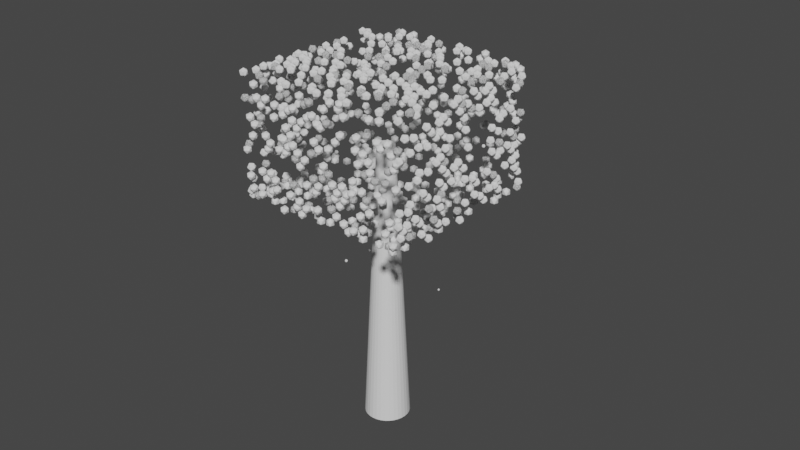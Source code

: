 # Source: fruit_tree_2.blend  (saved by Blender 3.2.14; exported with 4.5.12 LTS)
import bpy
from mathutils import Matrix  # noqa: F401  (used for matrix-valued properties, if any)

bpy.ops.wm.read_factory_settings(use_empty=True)
scene = bpy.context.scene
scene.name = 'Scene'

# ---- collections
col_collection = bpy.data.collections.new('Collection'); scene.collection.children.link(col_collection)

# ---- world
world_world = bpy.data.worlds.new('World'); scene.world = world_world
world_world.use_nodes = True; world_world.node_tree.nodes.clear()
_N = world_world.node_tree.nodes; _L = world_world.node_tree.links
n0 = _N.new('ShaderNodeOutputWorld'); n0.name = 'World Output'; n0.location = (300, 300)
n1 = _N.new('ShaderNodeBackground'); n1.name = 'Background'; n1.location = (10, 300)
n1.inputs[0].default_value = (0.05088, 0.05088, 0.05088, 1.0)
_L.new(n1.outputs[0], n0.inputs[0])
n0.is_active_output = True
world_world.color = (0.05088, 0.05088, 0.05088)
world_world.use_sun_shadow = False
world_world.sun_shadow_jitter_overblur = 0.0

# ---- meshes
me_icosphere = bpy.data.meshes.new('Icosphere')
me_icosphere.from_pydata([(0.0, 0.0, -0.7283), (0.527, -0.3829, -0.3257), (-0.2013, -0.6195, -0.3257), (-0.6514, 0.0, -0.3257), (-0.2013, 0.6195, -0.3257), (0.527, 0.3829, -0.3257), (0.2013, -0.6195, 0.3257), (-0.527, -0.3829, 0.3257), (-0.527, 0.3829, 0.3257), (0.2013, 0.6195, 0.3257), (0.6514, 0.0, 0.3257), (0.0, 0.0, 0.7283)], [], [(0, 1, 2), (1, 0, 5), (0, 2, 3), (0, 3, 4), (0, 4, 5), (1, 5, 10), (2, 1, 6), (3, 2, 7), (4, 3, 8), (5, 4, 9), (1, 10, 6), (2, 6, 7), (3, 7, 8), (4, 8, 9), (5, 9, 10), (6, 10, 11), (7, 6, 11), (8, 7, 11), (9, 8, 11), (10, 9, 11)])
_uv = me_icosphere.uv_layers.new(name='UVMap')
_uv.uv.foreach_set('vector', [0.1818, 0.0, 0.2727, 0.1575, 0.09091, 0.1575, 0.2727, 0.1575, 0.3636, 0.0, 0.4545, 0.1575, 0.9091, 0.0, 1.0, 0.1575, 0.8182, 0.1575, 0.7273, 0.0, 0.8182, 0.1575, 0.6364, 0.1575, 0.5455, 0.0, 0.6364, 0.1575, 0.4545, 0.1575, 0.2727, 0.1575, 0.4545, 0.1575, 0.3636, 0.3149, 0.09091, 0.1575, 0.2727, 0.1575, 0.1818, 0.3149, 0.8182, 0.1575, 1.0, 0.1575, 0.9091, 0.3149, 0.6364, 0.1575, 0.8182, 0.1575, 0.7273, 0.3149, 0.4545, 0.1575, 0.6364, 0.1575, 0.5455, 0.3149, 0.2727, 0.1575, 0.3636, 0.3149, 0.1818, 0.3149, 0.09091, 0.1575, 0.1818, 0.3149, 0.0, 0.3149, 0.8182, 0.1575, 0.9091, 0.3149, 0.7273, 0.3149, 0.6364, 0.1575, 0.7273, 0.3149, 0.5455, 0.3149, 0.4545, 0.1575, 0.5455, 0.3149, 0.3636, 0.3149, 0.1818, 0.3149, 0.3636, 0.3149, 0.2727, 0.4724, 0.0, 0.3149, 0.1818, 0.3149, 0.09091, 0.4724, 0.7273, 0.3149, 0.9091, 0.3149, 0.8182, 0.4724, 0.5455, 0.3149, 0.7273, 0.3149, 0.6364, 0.4724, 0.3636, 0.3149, 0.5455, 0.3149, 0.4545, 0.4724])
me_icosphere.update()
me_cube_001 = bpy.data.meshes.new('Cube.001')
me_cube_001.from_pydata([(-0.7283, -0.7283, -0.4966), (-0.7283, -0.7283, 0.4966), (-0.7283, 0.7283, -0.4966), (-0.7283, 0.7283, 0.4966), (0.7283, -0.7283, -0.4966), (0.7283, -0.7283, 0.4966), (0.7283, 0.7283, -0.4966), (0.7283, 0.7283, 0.4966)], [], [(0, 1, 3, 2), (2, 3, 7, 6), (6, 7, 5, 4), (4, 5, 1, 0), (2, 6, 4, 0), (7, 3, 1, 5)])
_uv = me_cube_001.uv_layers.new(name='UVMap')
_uv.uv.foreach_set('vector', [0.375, 0.0, 0.625, 0.0, 0.625, 0.25, 0.375, 0.25, 0.375, 0.25, 0.625, 0.25, 0.625, 0.5, 0.375, 0.5, 0.375, 0.5, 0.625, 0.5, 0.625, 0.75, 0.375, 0.75, 0.375, 0.75, 0.625, 0.75, 0.625, 1.0, 0.375, 1.0, 0.125, 0.5, 0.375, 0.5, 0.375, 0.75, 0.125, 0.75, 0.625, 0.5, 0.875, 0.5, 0.875, 0.75, 0.625, 0.75])
me_cube_001.update()
me_cylinder = bpy.data.meshes.new('Cylinder')
me_cylinder.from_pydata([(0.0, 0.1901, -1.208), (-2.773e-09, 0.07277, 1.208), (0.03709, 0.1865, -1.208), (0.0142, 0.07137, 1.208), (0.07275, 0.1756, -1.208), (0.02785, 0.06723, 1.208), (0.1056, 0.1581, -1.208), (0.04043, 0.06051, 1.208), (0.1344, 0.1344, -1.208), (0.05146, 0.05146, 1.208), (0.1581, 0.1056, -1.208), (0.06051, 0.04043, 1.208), (0.1756, 0.07275, -1.208), (0.06723, 0.02785, 1.208), (0.1865, 0.03709, -1.208), (0.07137, 0.0142, 1.208), (0.1901, -8.31e-09, -1.208), (0.07277, -4.855e-09, 1.208), (0.1865, -0.03709, -1.208), (0.07137, -0.0142, 1.208), (0.1756, -0.07275, -1.208), (0.06723, -0.02785, 1.208), (0.1581, -0.1056, -1.208), (0.06051, -0.04043, 1.208), (0.1344, -0.1344, -1.208), (0.05146, -0.05146, 1.208), (0.1056, -0.1581, -1.208), (0.04043, -0.06051, 1.208), (0.07275, -0.1756, -1.208), (0.02785, -0.06723, 1.208), (0.03709, -0.1865, -1.208), (0.0142, -0.07137, 1.208), (-1.662e-08, -0.1901, -1.208), (-9.135e-09, -0.07277, 1.208), (-0.03709, -0.1865, -1.208), (-0.0142, -0.07137, 1.208), (-0.07275, -0.1756, -1.208), (-0.02785, -0.06723, 1.208), (-0.1056, -0.1581, -1.208), (-0.04043, -0.06051, 1.208), (-0.1344, -0.1344, -1.208), (-0.05146, -0.05146, 1.208), (-0.1581, -0.1056, -1.208), (-0.06051, -0.04043, 1.208), (-0.1756, -0.07275, -1.208), (-0.06723, -0.02785, 1.208), (-0.1865, -0.03709, -1.208), (-0.07137, -0.0142, 1.208), (-0.1901, 2.267e-09, -1.208), (-0.07277, -8.068e-10, 1.208), (-0.1865, 0.03709, -1.208), (-0.07137, 0.0142, 1.208), (-0.1756, 0.07275, -1.208), (-0.06723, 0.02785, 1.208), (-0.1581, 0.1056, -1.208), (-0.06051, 0.04043, 1.208), (-0.1344, 0.1344, -1.208), (-0.05146, 0.05146, 1.208), (-0.1056, 0.1581, -1.208), (-0.04043, 0.06051, 1.208), (-0.07275, 0.1756, -1.208), (-0.02785, 0.06723, 1.208), (-0.03709, 0.1865, -1.208), (-0.0142, 0.07137, 1.208)], [], [(0, 1, 3, 2), (2, 3, 5, 4), (4, 5, 7, 6), (6, 7, 9, 8), (8, 9, 11, 10), (10, 11, 13, 12), (12, 13, 15, 14), (14, 15, 17, 16), (16, 17, 19, 18), (18, 19, 21, 20), (20, 21, 23, 22), (22, 23, 25, 24), (24, 25, 27, 26), (26, 27, 29, 28), (28, 29, 31, 30), (30, 31, 33, 32), (32, 33, 35, 34), (34, 35, 37, 36), (36, 37, 39, 38), (38, 39, 41, 40), (40, 41, 43, 42), (42, 43, 45, 44), (44, 45, 47, 46), (46, 47, 49, 48), (48, 49, 51, 50), (50, 51, 53, 52), (52, 53, 55, 54), (54, 55, 57, 56), (56, 57, 59, 58), (58, 59, 61, 60), (3, 1, 63, 61, 59, 57, 55, 53, 51, 49, 47, 45, 43, 41, 39, 37, 35, 33, 31, 29, 27, 25, 23, 21, 19, 17, 15, 13, 11, 9, 7, 5), (60, 61, 63, 62), (62, 63, 1, 0), (0, 2, 4, 6, 8, 10, 12, 14, 16, 18, 20, 22, 24, 26, 28, 30, 32, 34, 36, 38, 40, 42, 44, 46, 48, 50, 52, 54, 56, 58, 60, 62)])
_uv = me_cylinder.uv_layers.new(name='UVMap')
_uv.uv.foreach_set('vector', [1.0, 0.5, 1.0, 1.0, 0.9688, 1.0, 0.9688, 0.5, 0.9688, 0.5, 0.9688, 1.0, 0.9375, 1.0, 0.9375, 0.5, 0.9375, 0.5, 0.9375, 1.0, 0.9062, 1.0, 0.9062, 0.5, 0.9062, 0.5, 0.9062, 1.0, 0.875, 1.0, 0.875, 0.5, 0.875, 0.5, 0.875, 1.0, 0.8438, 1.0, 0.8438, 0.5, 0.8438, 0.5, 0.8438, 1.0, 0.8125, 1.0, 0.8125, 0.5, 0.8125, 0.5, 0.8125, 1.0, 0.7812, 1.0, 0.7812, 0.5, 0.7812, 0.5, 0.7812, 1.0, 0.75, 1.0, 0.75, 0.5, 0.75, 0.5, 0.75, 1.0, 0.7188, 1.0, 0.7188, 0.5, 0.7188, 0.5, 0.7188, 1.0, 0.6875, 1.0, 0.6875, 0.5, 0.6875, 0.5, 0.6875, 1.0, 0.6562, 1.0, 0.6562, 0.5, 0.6562, 0.5, 0.6562, 1.0, 0.625, 1.0, 0.625, 0.5, 0.625, 0.5, 0.625, 1.0, 0.5938, 1.0, 0.5938, 0.5, 0.5938, 0.5, 0.5938, 1.0, 0.5625, 1.0, 0.5625, 0.5, 0.5625, 0.5, 0.5625, 1.0, 0.5312, 1.0, 0.5312, 0.5, 0.5312, 0.5, 0.5312, 1.0, 0.5, 1.0, 0.5, 0.5, 0.5, 0.5, 0.5, 1.0, 0.4688, 1.0, 0.4688, 0.5, 0.4688, 0.5, 0.4688, 1.0, 0.4375, 1.0, 0.4375, 0.5, 0.4375, 0.5, 0.4375, 1.0, 0.4062, 1.0, 0.4062, 0.5, 0.4062, 0.5, 0.4062, 1.0, 0.375, 1.0, 0.375, 0.5, 0.375, 0.5, 0.375, 1.0, 0.3438, 1.0, 0.3438, 0.5, 0.3438, 0.5, 0.3438, 1.0, 0.3125, 1.0, 0.3125, 0.5, 0.3125, 0.5, 0.3125, 1.0, 0.2812, 1.0, 0.2812, 0.5, 0.2812, 0.5, 0.2812, 1.0, 0.25, 1.0, 0.25, 0.5, 0.25, 0.5, 0.25, 1.0, 0.2188, 1.0, 0.2188, 0.5, 0.2188, 0.5, 0.2188, 1.0, 0.1875, 1.0, 0.1875, 0.5, 0.1875, 0.5, 0.1875, 1.0, 0.1562, 1.0, 0.1562, 0.5, 0.1562, 0.5, 0.1562, 1.0, 0.125, 1.0, 0.125, 0.5, 0.125, 0.5, 0.125, 1.0, 0.09375, 1.0, 0.09375, 0.5, 0.09375, 0.5, 0.09375, 1.0, 0.0625, 1.0, 0.0625, 0.5, 0.2968, 0.4854, 0.25, 0.49, 0.2032, 0.4854, 0.1582, 0.4717, 0.1167, 0.4496, 0.08029, 0.4197, 0.05045, 0.3833, 0.02827, 0.3418, 0.01461, 0.2968, 0.01, 0.25, 0.01461, 0.2032, 0.02827, 0.1582, 0.05045, 0.1167, 0.08029, 0.08029, 0.1167, 0.05045, 0.1582, 0.02827, 0.2032, 0.01461, 0.25, 0.01, 0.2968, 0.01461, 0.3418, 0.02827, 0.3833, 0.05045, 0.4197, 0.08029, 0.4496, 0.1167, 0.4717, 0.1582, 0.4854, 0.2032, 0.49, 0.25, 0.4854, 0.2968, 0.4717, 0.3418, 0.4496, 0.3833, 0.4197, 0.4197, 0.3833, 0.4496, 0.3418, 0.4717, 0.0625, 0.5, 0.0625, 1.0, 0.03125, 1.0, 0.03125, 0.5, 0.03125, 0.5, 0.03125, 1.0, 0.0, 1.0, 0.0, 0.5, 0.75, 0.49, 0.7968, 0.4854, 0.8418, 0.4717, 0.8833, 0.4496, 0.9197, 0.4197, 0.9496, 0.3833, 0.9717, 0.3418, 0.9854, 0.2968, 0.99, 0.25, 0.9854, 0.2032, 0.9717, 0.1582, 0.9496, 0.1167, 0.9197, 0.08029, 0.8833, 0.05045, 0.8418, 0.02827, 0.7968, 0.01461, 0.75, 0.01, 0.7032, 0.01461, 0.6582, 0.02827, 0.6167, 0.05045, 0.5803, 0.08029, 0.5504, 0.1167, 0.5283, 0.1582, 0.5146, 0.2032, 0.51, 0.25, 0.5146, 0.2968, 0.5283, 0.3418, 0.5504, 0.3833, 0.5803, 0.4197, 0.6167, 0.4496, 0.6582, 0.4717, 0.7032, 0.4854])
me_cylinder.update()

# ---- objects
ob_icosphere = bpy.data.objects.new('Icosphere', me_icosphere)
ob_cube = bpy.data.objects.new('Cube', me_cube_001)
ob_cylinder = bpy.data.objects.new('Cylinder', me_cylinder)

# ---- transforms, parenting, visibility, modifiers, constraints
ob_icosphere.location = (0.0, 0.0, 0.233)
_m = ob_icosphere.modifiers.new('Bevel', 'BEVEL')
_m.width = 0.05
_m.width_pct = 0.05
_m = ob_icosphere.modifiers.new('ParticleInstance', 'PARTICLE_INSTANCE')
_m.object = ob_cube
_m.use_children = True
_m.use_path = True
_m.use_preserve_shape = True
_m.use_size = True
_m.position = 0.1
_m.random_position = 1.0
_m.rotation = 1.0
_m.random_rotation = 1.0
ob_cube.location = (0.0, 0.0, 2.295)
ob_cube.show_instancer_for_render = False
ob_cube.show_instancer_for_viewport = False
_m = ob_cube.modifiers.new('ParticleSystem', 'PARTICLE_SYSTEM')
ob_cylinder.location = (0.0, 0.0, 1.218)

# ---- collection membership
col_collection.objects.link(ob_icosphere)
col_collection.objects.link(ob_cube)
col_collection.objects.link(ob_cylinder)

# ---- scene / render settings (as saved in the file)
scene.frame_start = 1; scene.frame_end = 250; scene.frame_set(1)
scene.render.engine = 'BLENDER_EEVEE_NEXT'
scene.cycles.sampling_pattern = 'TABULATED_SOBOL'
scene.cycles.use_light_tree = False
scene.view_settings.view_transform = 'Filmic'
bpy.context.view_layer.update()

# ---- added for rendering (the .blend has no active camera and no usable light): camera, sun
cam_auto = bpy.data.cameras.new('AutoCamera')
cam_auto.lens = 50.0
cam_auto.sensor_width = 36.0
cam_auto.clip_end = 1000.0
ob_auto_camera = bpy.data.objects.new('AutoCamera', cam_auto)
scene.collection.objects.link(ob_auto_camera)
ob_auto_camera.location = (4.99505, -5.83035, 5.67504)
ob_auto_camera.rotation_euler = (1.09748, -7.21219e-08, 0.694738)
scene.camera = ob_auto_camera
light_auto_sun = bpy.data.lights.new('AutoSun', 'SUN')
light_auto_sun.energy = 3.0
light_auto_sun.angle = 0.0523599
ob_auto_sun = bpy.data.objects.new('AutoSun', light_auto_sun)
scene.collection.objects.link(ob_auto_sun)
ob_auto_sun.rotation_euler = (0.872665, 0.174533, 0.523599)
bpy.context.view_layer.update()
